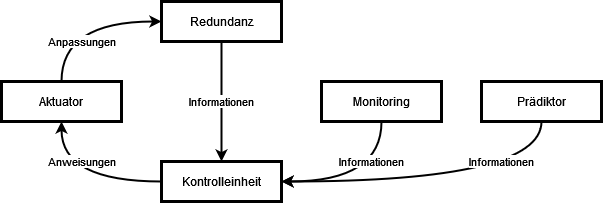

The diagram above was exported from draw.io. Its source (the exported page's mxGraphModel, read from the mxfile embedded in the PNG):
<mxGraphModel dx="2302" dy="1104" grid="1" gridSize="10" guides="1" tooltips="1" connect="1" arrows="1" fold="1" page="1" pageScale="1" pageWidth="827" pageHeight="1169" math="0" shadow="0">
  <root>
    <mxCell id="0" />
    <mxCell id="1" parent="0" />
    <mxCell id="ueixUY3myb2umN6KIfdI-10" value="Informationen" style="orthogonalLoop=1;jettySize=auto;html=1;strokeWidth=2;entryX=0.5;entryY=0;entryDx=0;entryDy=0;exitX=0.5;exitY=1;exitDx=0;exitDy=0;curved=1;" parent="1" source="ueixUY3myb2umN6KIfdI-1" target="ueixUY3myb2umN6KIfdI-2" edge="1">
      <mxGeometry relative="1" as="geometry">
        <mxPoint x="300" y="210" as="sourcePoint" />
      </mxGeometry>
    </mxCell>
    <mxCell id="ueixUY3myb2umN6KIfdI-1" value="Redundanz" style="rounded=0;whiteSpace=wrap;html=1;strokeWidth=3;" parent="1" vertex="1">
      <mxGeometry x="200" y="160" width="120" height="40" as="geometry" />
    </mxCell>
    <mxCell id="ueixUY3myb2umN6KIfdI-13" value="Anweisungen" style="edgeStyle=none;orthogonalLoop=1;jettySize=auto;html=1;strokeWidth=2;exitX=0;exitY=0.5;exitDx=0;exitDy=0;entryX=0.5;entryY=1;entryDx=0;entryDy=0;curved=1;" parent="1" source="ueixUY3myb2umN6KIfdI-2" target="ueixUY3myb2umN6KIfdI-4" edge="1">
      <mxGeometry x="0.5" y="-20" relative="1" as="geometry">
        <Array as="points">
          <mxPoint x="100" y="340" />
        </Array>
        <mxPoint as="offset" />
      </mxGeometry>
    </mxCell>
    <mxCell id="ueixUY3myb2umN6KIfdI-2" value="Kontrolleinheit" style="rounded=0;whiteSpace=wrap;html=1;strokeWidth=3;" parent="1" vertex="1">
      <mxGeometry x="200" y="320" width="120" height="40" as="geometry" />
    </mxCell>
    <mxCell id="ueixUY3myb2umN6KIfdI-15" value="&lt;div&gt;Informationen&lt;/div&gt;" style="edgeStyle=none;orthogonalLoop=1;jettySize=auto;html=1;strokeWidth=2;entryX=1;entryY=0.5;entryDx=0;entryDy=0;exitX=0.5;exitY=1;exitDx=0;exitDy=0;curved=1;" parent="1" edge="1">
      <mxGeometry x="-0.5" y="-10" relative="1" as="geometry">
        <mxPoint x="420" y="280" as="sourcePoint" />
        <mxPoint x="320" y="340" as="targetPoint" />
        <Array as="points">
          <mxPoint x="420" y="340" />
        </Array>
        <mxPoint as="offset" />
      </mxGeometry>
    </mxCell>
    <mxCell id="ueixUY3myb2umN6KIfdI-16" value="Informationen" style="edgeStyle=none;orthogonalLoop=1;jettySize=auto;html=1;entryX=1;entryY=0.5;entryDx=0;entryDy=0;strokeWidth=2;exitX=0.5;exitY=1;exitDx=0;exitDy=0;curved=1;" parent="1" source="ueixUY3myb2umN6KIfdI-3" target="ueixUY3myb2umN6KIfdI-2" edge="1">
      <mxGeometry x="-0.375" y="-20" relative="1" as="geometry">
        <mxPoint x="335" y="320" as="targetPoint" />
        <Array as="points">
          <mxPoint x="580" y="340" />
        </Array>
        <mxPoint as="offset" />
      </mxGeometry>
    </mxCell>
    <mxCell id="ueixUY3myb2umN6KIfdI-17" value="Anpassungen" style="edgeStyle=none;orthogonalLoop=1;jettySize=auto;html=1;strokeWidth=2;exitX=0.5;exitY=0;exitDx=0;exitDy=0;entryX=0;entryY=0.5;entryDx=0;entryDy=0;curved=1;" parent="1" source="ueixUY3myb2umN6KIfdI-4" target="ueixUY3myb2umN6KIfdI-1" edge="1">
      <mxGeometry y="-20" relative="1" as="geometry">
        <mxPoint x="531.4285714285716" y="320" as="targetPoint" />
        <Array as="points">
          <mxPoint x="100" y="180" />
        </Array>
        <mxPoint as="offset" />
      </mxGeometry>
    </mxCell>
    <mxCell id="ueixUY3myb2umN6KIfdI-3" value="Prädiktor" style="rounded=0;whiteSpace=wrap;html=1;strokeWidth=3;" parent="1" vertex="1">
      <mxGeometry x="520" y="240" width="120" height="40" as="geometry" />
    </mxCell>
    <mxCell id="ueixUY3myb2umN6KIfdI-4" value="Aktuator" style="rounded=0;whiteSpace=wrap;html=1;strokeWidth=3;" parent="1" vertex="1">
      <mxGeometry x="40" y="240" width="120" height="40" as="geometry" />
    </mxCell>
    <mxCell id="ueixUY3myb2umN6KIfdI-9" value="Monitoring" style="rounded=0;whiteSpace=wrap;html=1;strokeWidth=3;" parent="1" vertex="1">
      <mxGeometry x="360" y="240" width="120" height="40" as="geometry" />
    </mxCell>
  </root>
</mxGraphModel>